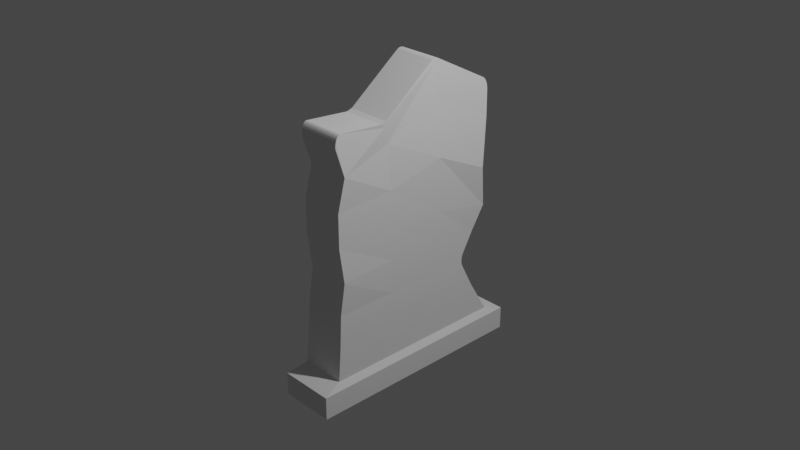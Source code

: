 # Source: gravestone_TYPE11.blend  (saved by Blender 2.90.8; exported with 4.5.12 LTS)
import bpy
from mathutils import Matrix  # noqa: F401  (used for matrix-valued properties, if any)

bpy.ops.wm.read_factory_settings(use_empty=True)
scene = bpy.context.scene
scene.name = 'Scene'

# ---- collections
col_collection = bpy.data.collections.new('Collection'); scene.collection.children.link(col_collection)

# ---- world
world_world = bpy.data.worlds.new('World'); scene.world = world_world
world_world.use_nodes = True; world_world.node_tree.nodes.clear()
_N = world_world.node_tree.nodes; _L = world_world.node_tree.links
n0 = _N.new('ShaderNodeOutputWorld'); n0.name = 'World Output'; n0.location = (300, 300)
n1 = _N.new('ShaderNodeBackground'); n1.name = 'Background'; n1.location = (10, 300)
n1.inputs[0].default_value = (0.05088, 0.05088, 0.05088, 1.0)
_L.new(n1.outputs[0], n0.inputs[0])
n0.is_active_output = True
world_world.color = (0.05088, 0.05088, 0.05088)
world_world.use_sun_shadow = False
world_world.sun_shadow_jitter_overblur = 0.0

# ---- cameras
cam_camera = bpy.data.cameras.new('Camera')
cam_camera.clip_end = 100.0
cam_camera.ortho_scale = 7.314

# ---- lights
light_light = bpy.data.lights.new('Light', 'POINT')
light_light.transmission_factor = 0.0
light_light.energy = 1000.0
light_light.shadow_soft_size = 0.1
light_light.shadow_maximum_resolution = 0.006
light_light.use_absolute_resolution = True

# ---- meshes
me_cube_001 = bpy.data.meshes.new('Cube.001')
me_cube_001.from_pydata([(-1.058, -1.058, -0.7918), (-1.058, 1.058, -0.7918), (-1.276, 1.276, -0.9793), (1.058, -1.058, -0.7918), (1.058, 1.058, -0.7918), (1.276, 1.276, -0.9793), (-1.022, -1.022, -0.5755), (-1.0, -1.0, -0.3681), (-0.9261, -0.9595, -0.1639), (-1.0, -1.0, 0.05812), (-1.0, -1.0, 0.2712), (-0.9221, -0.9275, 0.4763), (-0.9417, 0.976, 0.5371), (-0.7598, 0.901, 0.2266), (-0.9312, 0.9713, -0.03954), (-1.0, 0.8236, -0.1979), (-1.276, -1.276, -0.9793), (-1.02, 0.8399, -0.5761), (1.058, 0.976, 0.5371), (1.24, 0.901, 0.2266), (1.069, 0.9713, -0.03954), (1.0, 0.8236, -0.1979), (-1.276, -0.4254, -0.9793), (1.02, 0.8399, -0.5761), (1.078, -0.9275, 0.4763), (1.0, -1.0, 0.2712), (1.0, -1.0, 0.05812), (1.074, -0.9595, -0.1639), (1.0, -1.0, -0.3681), (1.022, -1.022, -0.5755), (-1.058, 0.3527, -0.7918), (-1.058, -0.3527, -0.7918), (1.058, -0.3527, -0.7918), (1.058, 0.3527, -0.7918), (1.022, 0.313, -0.5756), (1.022, -0.3407, -0.5755), (1.0, 0.2443, -0.3681), (1.0, -0.3333, -0.3681), (1.0, 0.3063, -0.1606), (1.0, -0.3333, -0.155), (1.019, 0.3255, 0.03288), (1.0, -0.3333, 0.05812), (1.041, 0.3166, 0.3822), (1.0, -0.3333, 0.2888), (0.7854, 0.3184, 0.7466), (0.8908, -0.3486, 0.5722), (-1.022, -0.3407, -0.5755), (-1.022, 0.313, -0.5756), (-1.0, -0.3333, -0.3681), (-1.0, 0.2443, -0.3681), (-1.0, -0.3333, -0.155), (-1.0, 0.3063, -0.1606), (-1.0, -0.3333, 0.05812), (-0.981, 0.3255, 0.03288), (-1.0, -0.3333, 0.2888), (-0.9595, 0.3166, 0.3822), (-1.109, -0.3486, 0.5722), (-1.215, 0.3184, 0.7466), (-1.276, -0.4254, -0.8319), (-1.276, -1.276, -0.8319), (1.276, 1.276, -0.8319), (-1.276, 1.276, -0.8319), (1.276, 0.4254, -0.8319), (1.276, -1.276, -0.8319), (-1.276, 0.4254, -0.8319), (1.276, -0.4254, -0.8319), (-1.276, -0.4254, -0.893), (-1.276, -1.276, -0.893), (1.276, 1.276, -0.893), (-1.276, 1.276, -0.893), (1.276, 0.4254, -0.893), (1.276, -1.276, -0.893), (-1.276, 0.4254, -0.893), (1.276, -0.4254, -0.893), (-1.038, -1.005, 0.6492), (-1.072, -0.9456, 0.7221), (-1.042, -1.004, 0.6633), (-1.046, -1.0, 0.6773), (-1.051, -0.9931, 0.6904), (-1.056, -0.9836, 0.7019), (-1.062, -0.9722, 0.7114), (-1.067, -0.9593, 0.7182), (0.9284, -0.9456, 0.7221), (0.9615, -1.005, 0.6492), (0.9332, -0.9593, 0.7182), (0.9384, -0.9722, 0.7114), (0.9438, -0.9836, 0.7019), (0.949, -0.9931, 0.6904), (0.9539, -1.0, 0.6773), (0.9581, -1.004, 0.6633), (-1.026, -0.4522, 0.7009), (-1.036, -0.3886, 0.711), (-1.04, -0.4056, 0.6747), (0.9637, -0.3886, 0.711), (0.9736, -0.4522, 0.7009), (0.9599, -0.4056, 0.6747), (-1.316, 0.2773, 0.9607), (-1.315, 0.3537, 0.9629), (-1.313, 0.3157, 0.939), (-1.321, 0.3014, 0.9662), (-1.321, 0.3293, 0.967), (0.6851, 0.3537, 0.9629), (0.6843, 0.2773, 0.9607), (0.6869, 0.3157, 0.939), (0.6789, 0.3293, 0.967), (0.6786, 0.3014, 0.9662), (-1.061, 0.9424, 0.7784), (-1.013, 0.9925, 0.7027), (-1.053, 0.9594, 0.7702), (-1.043, 0.9741, 0.757), (-1.032, 0.9852, 0.7403), (-1.021, 0.9915, 0.7216), (0.9875, 0.9925, 0.7027), (0.9386, 0.9424, 0.7784), (0.9786, 0.9915, 0.7216), (0.9683, 0.9852, 0.7403), (0.9575, 0.9741, 0.757), (0.9472, 0.9594, 0.7702), (-1.0, 0.6977, -0.3263), (-1.004, 0.6954, -0.412), (-1.0, 0.5983, -0.3681), (-1.0, 0.687, -0.3414), (-1.001, 0.681, -0.3592), (-1.002, 0.6805, -0.3782), (-1.003, 0.6855, -0.3964), (1.004, 0.6954, -0.412), (1.0, 0.6977, -0.3263), (1.0, 0.5983, -0.3681), (1.003, 0.6855, -0.3964), (1.002, 0.6805, -0.3782), (1.001, 0.681, -0.3592), (1.0, 0.687, -0.3414), (1.276, 0.4254, -0.9793), (1.276, -1.276, -0.9793), (-1.276, 0.4254, -0.9793), (1.276, -0.4254, -0.9793)], [], [(49, 51, 15, 118, 120), (57, 98, 97, 106, 108, 109, 110, 111, 107, 12), (4, 33, 62, 60), (3, 29, 6, 0), (29, 28, 7, 6), (28, 27, 8, 7), (27, 26, 9, 8), (26, 25, 10, 9), (25, 24, 11, 10), (32, 35, 29, 3), (35, 37, 28, 29), (37, 39, 27, 28), (39, 41, 26, 27), (41, 43, 25, 26), (43, 45, 24, 25), (1, 17, 23, 4), (127, 126, 21, 38, 36), (47, 49, 120, 119, 17), (15, 14, 20, 21), (14, 13, 19, 20), (13, 12, 18, 19), (30, 47, 17, 1), (17, 119, 125, 23), (118, 15, 21, 126), (51, 53, 14, 15), (53, 55, 13, 14), (55, 57, 12, 13), (10, 11, 56, 54), (54, 56, 57, 55), (9, 10, 54, 52), (52, 54, 55, 53), (8, 9, 52, 50), (50, 52, 53, 51), (7, 8, 50, 48), (48, 50, 51, 49), (6, 7, 48, 46), (46, 48, 49, 47), (0, 6, 46, 31), (31, 46, 47, 30), (19, 18, 44, 42), (42, 44, 45, 43), (20, 19, 42, 40), (40, 42, 43, 41), (21, 20, 40, 38), (38, 40, 41, 39), (23, 125, 127, 36, 34), (36, 38, 39, 37), (22, 135, 133, 16), (34, 36, 37, 35), (4, 23, 34, 33), (33, 34, 35, 32), (56, 92, 91, 96, 98, 57), (11, 74, 76, 77, 78, 79, 80, 81, 75, 90, 92, 56), (32, 3, 63, 65), (0, 31, 58, 59), (44, 103, 102, 93, 95, 45), (45, 95, 94, 82, 84, 85, 86, 87, 88, 89, 83, 24), (24, 83, 74, 11), (18, 112, 114, 115, 116, 117, 113, 101, 103, 44), (60, 62, 70, 68), (64, 61, 69, 72), (65, 63, 71, 73), (30, 1, 61, 64), (33, 32, 65, 62), (3, 0, 59, 63), (31, 30, 64, 58), (1, 4, 60, 61), (71, 67, 16, 133), (66, 72, 134, 22), (70, 73, 135, 132), (59, 58, 66, 67), (62, 65, 73, 70), (58, 64, 72, 66), (63, 59, 67, 71), (61, 60, 68, 69), (82, 75, 81, 84), (84, 81, 80, 85), (85, 80, 79, 86), (86, 79, 78, 87), (87, 78, 77, 88), (88, 77, 76, 89), (89, 76, 74, 83), (94, 90, 75, 82), (90, 91, 92), (93, 94, 95), (90, 94, 93, 91), (102, 96, 91, 93), (96, 99, 98), (99, 100, 98), (100, 97, 98), (101, 104, 103), (104, 105, 103), (105, 102, 103), (96, 102, 105, 99), (99, 105, 104, 100), (100, 104, 101, 97), (12, 107, 112, 18), (118, 121, 120), (121, 122, 120), (122, 123, 120), (123, 124, 120), (124, 119, 120), (125, 128, 127), (128, 129, 127), (129, 130, 127), (130, 131, 127), (131, 126, 127), (106, 113, 117, 108), (108, 117, 116, 109), (109, 116, 115, 110), (110, 115, 114, 111), (111, 114, 112, 107), (118, 126, 131, 121), (121, 131, 130, 122), (122, 130, 129, 123), (123, 129, 128, 124), (124, 128, 125, 119), (113, 106, 97, 101), (2, 5, 132, 134), (134, 132, 135, 22), (69, 68, 5, 2), (73, 71, 133, 135), (72, 69, 2, 134), (68, 70, 132, 5), (67, 66, 22, 16)])
_uv = me_cube_001.uv_layers.new(name='UVMap')
_uv.uv.foreach_set('vector', [0.597, 0.149, 0.5708, 0.1405, 0.5784, 0.07598, 0.5936, 0.09224, 0.5983, 0.1047, 0.4432, 0.1432, 0.4163, 0.1444, 0.4134, 0.1396, 0.4429, 0.06297, 0.4441, 0.06075, 0.446, 0.05876, 0.4483, 0.05721, 0.4508, 0.05625, 0.4534, 0.05598, 0.4755, 0.05667, 0.8578, 0.7157, 0.8578, 0.7996, 0.8314, 0.791, 0.8314, 0.6897, 0.8928, 0.658, 0.8683, 0.6539, 0.8683, 0.425, 0.8928, 0.421, 0.8683, 0.6539, 0.8449, 0.6515, 0.8449, 0.4275, 0.8683, 0.425, 0.8449, 0.6515, 0.8216, 0.6598, 0.8216, 0.4358, 0.8449, 0.4275, 0.8216, 0.6598, 0.7963, 0.6515, 0.7963, 0.4275, 0.8216, 0.4358, 0.7963, 0.6515, 0.7725, 0.6515, 0.7725, 0.4275, 0.7963, 0.4275, 0.7725, 0.6515, 0.7481, 0.6602, 0.7481, 0.4362, 0.7725, 0.4275, 0.6449, 0.4982, 0.6178, 0.4994, 0.6201, 0.415, 0.6472, 0.4113, 0.6178, 0.4994, 0.5917, 0.4999, 0.5943, 0.417, 0.6201, 0.415, 0.5917, 0.4999, 0.5648, 0.4997, 0.5674, 0.4211, 0.5943, 0.417, 0.5648, 0.4997, 0.5376, 0.4994, 0.5388, 0.4159, 0.5674, 0.4211, 0.5376, 0.4994, 0.5082, 0.4989, 0.5127, 0.4155, 0.5388, 0.4159, 0.5082, 0.4989, 0.47, 0.4971, 0.4859, 0.4234, 0.5127, 0.4155, 0.7965, 0.3309, 0.7531, 0.3255, 0.7531, 0.03712, 0.7965, 0.03169, 0.5931, 0.6167, 0.5884, 0.6291, 0.5733, 0.6453, 0.5657, 0.581, 0.5918, 0.5726, 0.6233, 0.1409, 0.597, 0.149, 0.5983, 0.1047, 0.6042, 0.09287, 0.625, 0.07551, 0.8852, 0.3406, 0.8543, 0.3308, 0.8543, 0.04524, 0.8852, 0.05505, 0.05684, 0.09752, 0.08682, 0.1162, 0.08682, 0.334, 0.05684, 0.3153, 0.08682, 0.1162, 0.1216, 0.09638, 0.1216, 0.3142, 0.08682, 0.334, 0.6506, 0.1363, 0.6233, 0.1409, 0.625, 0.07551, 0.6527, 0.04922, 0.7531, 0.3255, 0.7222, 0.3233, 0.7222, 0.03933, 0.7531, 0.03712, 0.9109, 0.3406, 0.8852, 0.3406, 0.8852, 0.05505, 0.9109, 0.05505, 0.5708, 0.1405, 0.5459, 0.1374, 0.5587, 0.05632, 0.5784, 0.07598, 0.5459, 0.1374, 0.5005, 0.1384, 0.5197, 0.06034, 0.5587, 0.05632, 0.5005, 0.1384, 0.4432, 0.1432, 0.4755, 0.05667, 0.5197, 0.06034, 0.5174, 0.307, 0.4905, 0.299, 0.4745, 0.225, 0.5129, 0.2232, 0.5129, 0.2232, 0.4745, 0.225, 0.4432, 0.1432, 0.5005, 0.1384, 0.5437, 0.3066, 0.5174, 0.307, 0.5129, 0.2232, 0.5425, 0.2227, 0.5425, 0.2227, 0.5129, 0.2232, 0.5005, 0.1384, 0.5459, 0.1374, 0.5725, 0.3014, 0.5437, 0.3066, 0.5425, 0.2227, 0.5698, 0.2223, 0.5698, 0.2223, 0.5425, 0.2227, 0.5459, 0.1374, 0.5708, 0.1405, 0.5995, 0.3055, 0.5725, 0.3014, 0.5698, 0.2223, 0.5969, 0.2221, 0.5969, 0.2221, 0.5698, 0.2223, 0.5708, 0.1405, 0.597, 0.149, 0.6254, 0.3075, 0.5995, 0.3055, 0.5969, 0.2221, 0.6231, 0.2227, 0.6231, 0.2227, 0.5969, 0.2221, 0.597, 0.149, 0.6233, 0.1409, 0.6527, 0.3112, 0.6254, 0.3075, 0.6231, 0.2227, 0.6504, 0.2238, 0.6504, 0.2238, 0.6231, 0.2227, 0.6233, 0.1409, 0.6506, 0.1363, 0.5149, 0.6608, 0.471, 0.6645, 0.4389, 0.5784, 0.4959, 0.5832, 0.4959, 0.5832, 0.4389, 0.5784, 0.47, 0.4971, 0.5082, 0.4989, 0.5538, 0.6648, 0.5149, 0.6608, 0.4959, 0.5832, 0.541, 0.5842, 0.541, 0.5842, 0.4959, 0.5832, 0.5082, 0.4989, 0.5376, 0.4994, 0.5733, 0.6453, 0.5538, 0.6648, 0.541, 0.5842, 0.5657, 0.581, 0.5657, 0.581, 0.541, 0.5842, 0.5376, 0.4994, 0.5648, 0.4997, 0.6197, 0.6457, 0.599, 0.6285, 0.5931, 0.6167, 0.5918, 0.5726, 0.618, 0.5807, 0.5918, 0.5726, 0.5657, 0.581, 0.5648, 0.4997, 0.5917, 0.4999, 0.3405, 0.5271, 0.04356, 0.5271, 0.04356, 0.4281, 0.3405, 0.4281, 0.618, 0.5807, 0.5918, 0.5726, 0.5917, 0.4999, 0.6178, 0.4994, 0.6472, 0.6719, 0.6197, 0.6457, 0.618, 0.5807, 0.6452, 0.5852, 0.6452, 0.5852, 0.618, 0.5807, 0.6178, 0.4994, 0.6449, 0.4982, 0.4745, 0.225, 0.4612, 0.235, 0.4564, 0.2335, 0.4139, 0.1492, 0.4163, 0.1444, 0.4432, 0.1432, 0.4905, 0.299, 0.4652, 0.3093, 0.4635, 0.3092, 0.4617, 0.3088, 0.4599, 0.308, 0.4583, 0.3069, 0.457, 0.3055, 0.456, 0.3039, 0.4553, 0.3022, 0.4588, 0.2415, 0.4612, 0.235, 0.4745, 0.225, 0.8578, 0.8837, 0.8578, 0.9677, 0.8314, 0.9937, 0.8314, 0.8923, 0.1931, 0.8273, 0.2991, 0.8267, 0.2884, 0.8601, 0.1605, 0.8608, 0.4389, 0.5784, 0.4121, 0.5773, 0.4097, 0.5724, 0.452, 0.4886, 0.4568, 0.4871, 0.47, 0.4971, 0.47, 0.4971, 0.4568, 0.4871, 0.4544, 0.4807, 0.4509, 0.4203, 0.4516, 0.4186, 0.4526, 0.417, 0.4539, 0.4156, 0.4555, 0.4145, 0.4572, 0.4137, 0.459, 0.4133, 0.4608, 0.4132, 0.4859, 0.4234, 0.7481, 0.6602, 0.7269, 0.6472, 0.7269, 0.4232, 0.7481, 0.4362, 0.471, 0.6645, 0.449, 0.6651, 0.4465, 0.6649, 0.4439, 0.6639, 0.4416, 0.6624, 0.4398, 0.6604, 0.4386, 0.6582, 0.4092, 0.5819, 0.4121, 0.5773, 0.4389, 0.5784, 0.7678, 0.7437, 0.64, 0.7437, 0.64, 0.7345, 0.7678, 0.7345, 0.9811, 0.6467, 0.9811, 0.7745, 0.9719, 0.7745, 0.9719, 0.6467, 0.5122, 0.7437, 0.3844, 0.7437, 0.3844, 0.7345, 0.5122, 0.7345, 0.4051, 0.8261, 0.5111, 0.8256, 0.544, 0.8587, 0.4162, 0.8594, 0.8578, 0.7996, 0.8578, 0.8837, 0.8314, 0.8923, 0.8314, 0.791, 0.3191, 0.9245, 0.6371, 0.9268, 0.6696, 0.9604, 0.2861, 0.9576, 0.2991, 0.8267, 0.4051, 0.8261, 0.4162, 0.8594, 0.2884, 0.8601, 0.9809, 0.03305, 0.9809, 0.351, 0.9476, 0.3838, 0.9476, 0.0002798, 0.9288, 0.6661, 0.9288, 0.9863, 0.9179, 0.9863, 0.9179, 0.6661, 0.9719, 0.5189, 0.9719, 0.6467, 0.959, 0.6467, 0.959, 0.5189, 0.64, 0.7345, 0.5122, 0.7345, 0.5122, 0.7215, 0.64, 0.7215, 0.9811, 0.3911, 0.9811, 0.5189, 0.9719, 0.5189, 0.9719, 0.3911, 0.64, 0.7437, 0.5122, 0.7437, 0.5122, 0.7345, 0.64, 0.7345, 0.9811, 0.5189, 0.9811, 0.6467, 0.9719, 0.6467, 0.9719, 0.5189, 0.9364, 0.6661, 0.9364, 0.9863, 0.9288, 0.9863, 0.9288, 0.6661, 0.7679, 0.721, 0.3844, 0.721, 0.3844, 0.7118, 0.7679, 0.7118, 0.6996, 0.6433, 0.6996, 0.4193, 0.7035, 0.4199, 0.7035, 0.6438, 0.7035, 0.6438, 0.7035, 0.4199, 0.7074, 0.4205, 0.7074, 0.6444, 0.7074, 0.6444, 0.7074, 0.4205, 0.7113, 0.4211, 0.7113, 0.6451, 0.7113, 0.6451, 0.7113, 0.4211, 0.7152, 0.4217, 0.7152, 0.6457, 0.7152, 0.6457, 0.7152, 0.4217, 0.7191, 0.4223, 0.7191, 0.6463, 0.7191, 0.6463, 0.7191, 0.4223, 0.723, 0.4228, 0.723, 0.6468, 0.723, 0.6468, 0.723, 0.4228, 0.7269, 0.4232, 0.7269, 0.6472, 0.3217, 0.3005, 0.3217, 0.08273, 0.3755, 0.0778, 0.3755, 0.2956, 0.4588, 0.2415, 0.4564, 0.2335, 0.4612, 0.235, 0.452, 0.4886, 0.4544, 0.4807, 0.4568, 0.4871, 0.3217, 0.08273, 0.3217, 0.3005, 0.3147, 0.2995, 0.3147, 0.08165, 0.2372, 0.269, 0.2372, 0.05123, 0.3147, 0.08165, 0.3147, 0.2995, 0.4139, 0.1492, 0.4129, 0.1462, 0.4163, 0.1444, 0.4129, 0.1462, 0.4127, 0.1427, 0.4163, 0.1444, 0.4127, 0.1427, 0.4134, 0.1396, 0.4163, 0.1444, 0.4092, 0.5819, 0.4085, 0.5789, 0.4121, 0.5773, 0.4085, 0.5789, 0.4087, 0.5754, 0.4121, 0.5773, 0.4087, 0.5754, 0.4097, 0.5724, 0.4121, 0.5773, 0.2372, 0.05123, 0.2372, 0.269, 0.2334, 0.2684, 0.2334, 0.05059, 0.2334, 0.05059, 0.2334, 0.2684, 0.2296, 0.2684, 0.2296, 0.05063, 0.2296, 0.05063, 0.2296, 0.2684, 0.2258, 0.2694, 0.2258, 0.05157, 0.1216, 0.09638, 0.1397, 0.08867, 0.1397, 0.3065, 0.1216, 0.3142, 0.5936, 0.09224, 0.5954, 0.09363, 0.5983, 0.1047, 0.5954, 0.09363, 0.5976, 0.09444, 0.5983, 0.1047, 0.5976, 0.09444, 0.5999, 0.09458, 0.5983, 0.1047, 0.5999, 0.09458, 0.6022, 0.09404, 0.5983, 0.1047, 0.6022, 0.09404, 0.6042, 0.09287, 0.5983, 0.1047, 0.599, 0.6285, 0.597, 0.6273, 0.5931, 0.6167, 0.597, 0.6273, 0.5947, 0.6268, 0.5931, 0.6167, 0.5947, 0.6268, 0.5924, 0.6269, 0.5931, 0.6167, 0.5924, 0.6269, 0.5902, 0.6277, 0.5931, 0.6167, 0.5902, 0.6277, 0.5884, 0.6291, 0.5931, 0.6167, 0.1586, 0.07918, 0.1586, 0.297, 0.1549, 0.2987, 0.1549, 0.08091, 0.1549, 0.08091, 0.1549, 0.2987, 0.1511, 0.3007, 0.1511, 0.08287, 0.1511, 0.08287, 0.1511, 0.3007, 0.1473, 0.3027, 0.1473, 0.08491, 0.1473, 0.08491, 0.1473, 0.3027, 0.1435, 0.3047, 0.1435, 0.0869, 0.1435, 0.0869, 0.1435, 0.3047, 0.1397, 0.3065, 0.1397, 0.08867, 0.9109, 0.3406, 0.9109, 0.05505, 0.9158, 0.055, 0.9158, 0.3406, 0.9158, 0.3406, 0.9158, 0.055, 0.9208, 0.05484, 0.9208, 0.3407, 0.9208, 0.3407, 0.9208, 0.05484, 0.9258, 0.0546, 0.9258, 0.3408, 0.7123, 0.323, 0.7123, 0.03998, 0.7173, 0.03967, 0.7173, 0.3231, 0.7173, 0.3231, 0.7173, 0.03967, 0.7222, 0.03933, 0.7222, 0.3233, 0.1586, 0.297, 0.1586, 0.07918, 0.2258, 0.05157, 0.2258, 0.2694, 0.3405, 0.725, 0.04356, 0.725, 0.04356, 0.6261, 0.3405, 0.6261, 0.3405, 0.6261, 0.04356, 0.6261, 0.04356, 0.5271, 0.3405, 0.5271, 0.7679, 0.7118, 0.3844, 0.7118, 0.3844, 0.6988, 0.7679, 0.6988, 0.5122, 0.7345, 0.3844, 0.7345, 0.3844, 0.7215, 0.5122, 0.7215, 0.9719, 0.6467, 0.9719, 0.7745, 0.959, 0.7745, 0.959, 0.6467, 0.7678, 0.7345, 0.64, 0.7345, 0.64, 0.7215, 0.7678, 0.7215, 0.9719, 0.3911, 0.9719, 0.5189, 0.959, 0.5189, 0.959, 0.3911])
me_cube_001.use_remesh_fix_poles = True
me_cube_001.use_remesh_preserve_attributes = False
me_cube_001.use_mirror_vertex_groups = False
me_cube_001.update()

# ---- objects
ob_light = bpy.data.objects.new('Light', light_light)
ob_camera = bpy.data.objects.new('Camera', cam_camera)
ob_cube = bpy.data.objects.new('Cube', me_cube_001)

# ---- transforms, parenting, visibility, modifiers, constraints
ob_light.location = (4.076, 1.005, 5.904)
ob_light.rotation_euler = (0.6503, 0.05522, 1.866)
ob_light.lock_rotations_4d = False
ob_light.empty_display_type = 'ARROWS'
ob_light.color = (0.0, 0.0, 0.0, 0.0)
ob_light.lineart.crease_threshold = 0.0
ob_camera.location = (7.359, -6.926, 4.958)
ob_camera.rotation_euler = (1.109, 0.0, 0.8149)
ob_camera.lock_rotations_4d = False
ob_camera.empty_display_type = 'ARROWS'
ob_camera.color = (0.0, 0.0, 0.0, 0.0)
ob_camera.display_type = 'WIRE'
ob_camera.lineart.crease_threshold = 0.0
ob_cube.location = (0.0, 0.0, 0.0)
ob_cube.scale = (0.2403, 1.0, 1.718)
ob_cube.lineart.crease_threshold = 0.0

# ---- collection membership
col_collection.objects.link(ob_light)
col_collection.objects.link(ob_camera)
col_collection.objects.link(ob_cube)

# ---- scene / render settings (as saved in the file)
scene.camera = ob_camera
scene.frame_start = 1; scene.frame_end = 250; scene.frame_set(1)
scene.render.engine = 'BLENDER_EEVEE_NEXT'
scene.cycles.use_denoising = False
scene.cycles.samples = 128
scene.cycles.sampling_pattern = 'TABULATED_SOBOL'
scene.cycles.use_adaptive_sampling = False
scene.cycles.use_light_tree = False
scene.view_settings.view_transform = 'Filmic'
bpy.context.view_layer.update()
